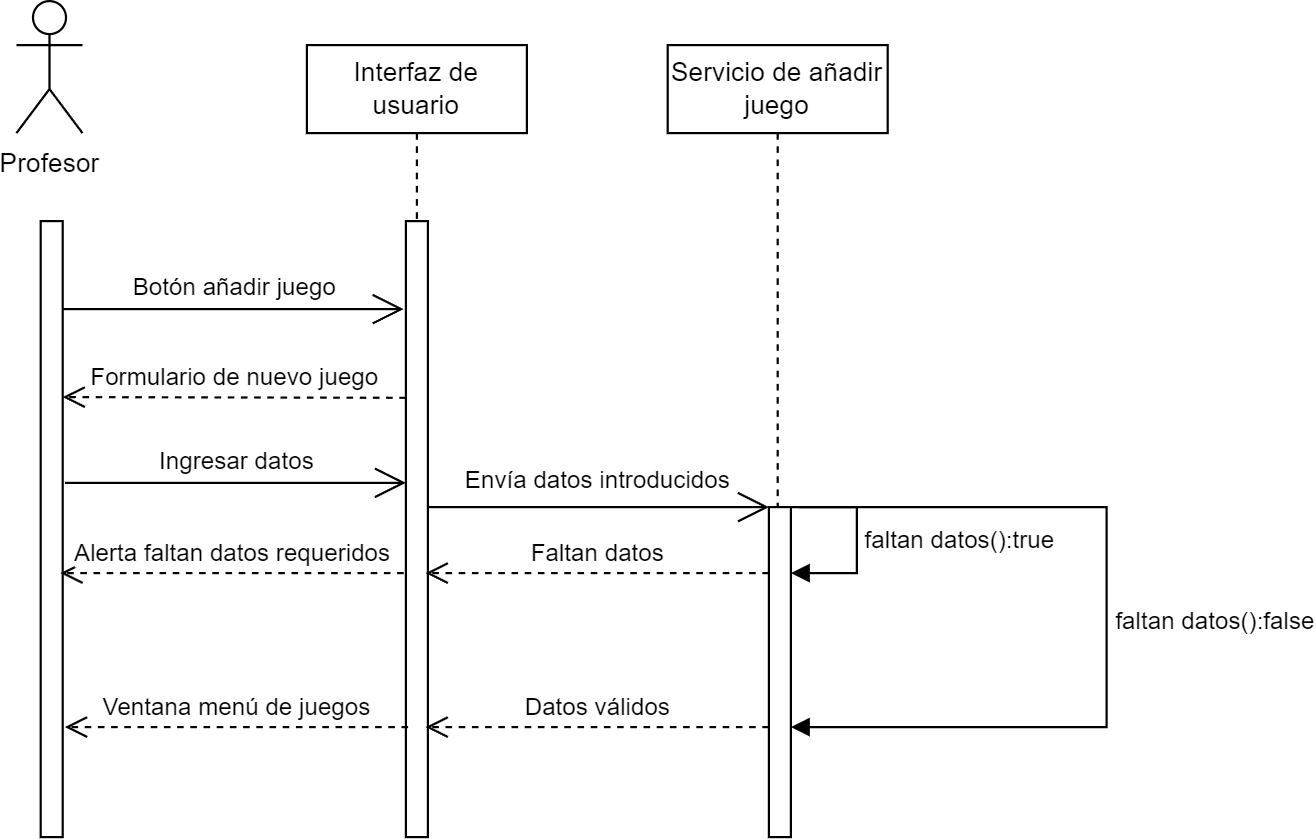

The diagram above was exported from draw.io. Its source (the exported page's mxGraphModel, read from the mxfile embedded in the PNG):
<mxGraphModel dx="1050" dy="-678" grid="1" gridSize="10" guides="1" tooltips="1" connect="1" arrows="1" fold="1" page="1" pageScale="1" pageWidth="827" pageHeight="1169" math="0" shadow="0">
  <root>
    <mxCell id="0" />
    <mxCell id="1" parent="0" />
    <mxCell id="s6CvuqEAvhBww4am7Zfw-233" value="Profesor" style="shape=umlActor;verticalLabelPosition=bottom;verticalAlign=top;html=1;" vertex="1" parent="1">
      <mxGeometry x="64" y="1220" width="30" height="60" as="geometry" />
    </mxCell>
    <mxCell id="s6CvuqEAvhBww4am7Zfw-234" value="" style="html=1;points=[];perimeter=orthogonalPerimeter;outlineConnect=0;targetShapes=umlLifeline;portConstraint=eastwest;newEdgeStyle={&quot;edgeStyle&quot;:&quot;elbowEdgeStyle&quot;,&quot;elbow&quot;:&quot;vertical&quot;,&quot;curved&quot;:0,&quot;rounded&quot;:0};" vertex="1" parent="1">
      <mxGeometry x="75" y="1320" width="10" height="280" as="geometry" />
    </mxCell>
    <mxCell id="s6CvuqEAvhBww4am7Zfw-235" value="Interfaz de usuario" style="shape=umlLifeline;perimeter=lifelinePerimeter;whiteSpace=wrap;html=1;container=1;dropTarget=0;collapsible=0;recursiveResize=0;outlineConnect=0;portConstraint=eastwest;newEdgeStyle={&quot;edgeStyle&quot;:&quot;elbowEdgeStyle&quot;,&quot;elbow&quot;:&quot;vertical&quot;,&quot;curved&quot;:0,&quot;rounded&quot;:0};" vertex="1" parent="1">
      <mxGeometry x="196" y="1240" width="100" height="80" as="geometry" />
    </mxCell>
    <mxCell id="s6CvuqEAvhBww4am7Zfw-236" value="" style="html=1;points=[];perimeter=orthogonalPerimeter;outlineConnect=0;targetShapes=umlLifeline;portConstraint=eastwest;newEdgeStyle={&quot;edgeStyle&quot;:&quot;elbowEdgeStyle&quot;,&quot;elbow&quot;:&quot;vertical&quot;,&quot;curved&quot;:0,&quot;rounded&quot;:0};" vertex="1" parent="1">
      <mxGeometry x="241" y="1320" width="10" height="280" as="geometry" />
    </mxCell>
    <mxCell id="s6CvuqEAvhBww4am7Zfw-237" value="Servicio de añadir juego" style="shape=umlLifeline;perimeter=lifelinePerimeter;whiteSpace=wrap;html=1;container=1;dropTarget=0;collapsible=0;recursiveResize=0;outlineConnect=0;portConstraint=eastwest;newEdgeStyle={&quot;edgeStyle&quot;:&quot;elbowEdgeStyle&quot;,&quot;elbow&quot;:&quot;vertical&quot;,&quot;curved&quot;:0,&quot;rounded&quot;:0};" vertex="1" parent="1">
      <mxGeometry x="360" y="1240" width="100" height="290" as="geometry" />
    </mxCell>
    <mxCell id="s6CvuqEAvhBww4am7Zfw-238" value="" style="html=1;points=[];perimeter=orthogonalPerimeter;outlineConnect=0;targetShapes=umlLifeline;portConstraint=eastwest;newEdgeStyle={&quot;edgeStyle&quot;:&quot;elbowEdgeStyle&quot;,&quot;elbow&quot;:&quot;vertical&quot;,&quot;curved&quot;:0,&quot;rounded&quot;:0};" vertex="1" parent="1">
      <mxGeometry x="406" y="1450" width="10" height="150" as="geometry" />
    </mxCell>
    <mxCell id="s6CvuqEAvhBww4am7Zfw-239" value="Formulario de nuevo juego" style="html=1;verticalAlign=bottom;endArrow=open;dashed=1;endSize=8;edgeStyle=elbowEdgeStyle;elbow=vertical;curved=0;rounded=0;" edge="1" parent="1" target="s6CvuqEAvhBww4am7Zfw-234">
      <mxGeometry x="-0.0021" relative="1" as="geometry">
        <mxPoint x="241" y="1400.33" as="sourcePoint" />
        <mxPoint x="161" y="1400.33" as="targetPoint" />
        <mxPoint as="offset" />
      </mxGeometry>
    </mxCell>
    <mxCell id="s6CvuqEAvhBww4am7Zfw-240" value="" style="group" vertex="1" connectable="0" parent="1">
      <mxGeometry x="85" y="1335" width="155" height="30" as="geometry" />
    </mxCell>
    <mxCell id="s6CvuqEAvhBww4am7Zfw-241" value="" style="endArrow=open;endFill=1;endSize=12;html=1;rounded=0;" edge="1" parent="s6CvuqEAvhBww4am7Zfw-240">
      <mxGeometry width="160" relative="1" as="geometry">
        <mxPoint y="25" as="sourcePoint" />
        <mxPoint x="155" y="25" as="targetPoint" />
      </mxGeometry>
    </mxCell>
    <mxCell id="s6CvuqEAvhBww4am7Zfw-242" value="&lt;font style=&quot;font-size: 11px;&quot;&gt;Botón añadir juego&lt;/font&gt;" style="text;html=1;strokeColor=none;fillColor=none;align=center;verticalAlign=middle;whiteSpace=wrap;rounded=0;" vertex="1" parent="s6CvuqEAvhBww4am7Zfw-240">
      <mxGeometry x="15" width="127" height="30" as="geometry" />
    </mxCell>
    <mxCell id="s6CvuqEAvhBww4am7Zfw-243" value="" style="group" vertex="1" connectable="0" parent="1">
      <mxGeometry x="86" y="1414" width="155" height="30" as="geometry" />
    </mxCell>
    <mxCell id="s6CvuqEAvhBww4am7Zfw-244" value="" style="endArrow=open;endFill=1;endSize=12;html=1;rounded=0;" edge="1" parent="s6CvuqEAvhBww4am7Zfw-243">
      <mxGeometry width="160" relative="1" as="geometry">
        <mxPoint y="25" as="sourcePoint" />
        <mxPoint x="155" y="25" as="targetPoint" />
      </mxGeometry>
    </mxCell>
    <mxCell id="s6CvuqEAvhBww4am7Zfw-245" value="&lt;font style=&quot;font-size: 11px;&quot;&gt;Ingresar datos&lt;/font&gt;" style="text;html=1;strokeColor=none;fillColor=none;align=center;verticalAlign=middle;whiteSpace=wrap;rounded=0;" vertex="1" parent="s6CvuqEAvhBww4am7Zfw-243">
      <mxGeometry x="15" width="127" height="30" as="geometry" />
    </mxCell>
    <mxCell id="s6CvuqEAvhBww4am7Zfw-246" value="" style="group" vertex="1" connectable="0" parent="1">
      <mxGeometry x="251" y="1425" width="155" height="30" as="geometry" />
    </mxCell>
    <mxCell id="s6CvuqEAvhBww4am7Zfw-247" value="" style="endArrow=open;endFill=1;endSize=12;html=1;rounded=0;" edge="1" parent="s6CvuqEAvhBww4am7Zfw-246">
      <mxGeometry width="160" relative="1" as="geometry">
        <mxPoint y="25" as="sourcePoint" />
        <mxPoint x="155" y="25" as="targetPoint" />
      </mxGeometry>
    </mxCell>
    <mxCell id="s6CvuqEAvhBww4am7Zfw-248" value="&lt;font style=&quot;font-size: 11px;&quot;&gt;Envía datos introducidos&lt;/font&gt;" style="text;html=1;strokeColor=none;fillColor=none;align=center;verticalAlign=middle;whiteSpace=wrap;rounded=0;" vertex="1" parent="1">
      <mxGeometry x="265" y="1423" width="127" height="30" as="geometry" />
    </mxCell>
    <mxCell id="s6CvuqEAvhBww4am7Zfw-249" value="Datos válidos" style="html=1;verticalAlign=bottom;endArrow=open;dashed=1;endSize=8;edgeStyle=elbowEdgeStyle;elbow=vertical;curved=0;rounded=0;" edge="1" parent="1">
      <mxGeometry relative="1" as="geometry">
        <mxPoint x="406" y="1550" as="sourcePoint" />
        <mxPoint x="250" y="1550.67" as="targetPoint" />
      </mxGeometry>
    </mxCell>
    <mxCell id="s6CvuqEAvhBww4am7Zfw-250" value="Ventana menú de juegos" style="html=1;verticalAlign=bottom;endArrow=open;dashed=1;endSize=8;edgeStyle=elbowEdgeStyle;elbow=vertical;curved=0;rounded=0;" edge="1" parent="1">
      <mxGeometry relative="1" as="geometry">
        <mxPoint x="242" y="1550" as="sourcePoint" />
        <mxPoint x="86" y="1550.67" as="targetPoint" />
      </mxGeometry>
    </mxCell>
    <mxCell id="s6CvuqEAvhBww4am7Zfw-251" value="faltan datos():true" style="html=1;align=left;spacingLeft=2;endArrow=block;rounded=0;edgeStyle=orthogonalEdgeStyle;curved=0;rounded=0;" edge="1" parent="1">
      <mxGeometry relative="1" as="geometry">
        <mxPoint x="416" y="1450" as="sourcePoint" />
        <Array as="points">
          <mxPoint x="446" y="1450" />
          <mxPoint x="446" y="1480" />
        </Array>
        <mxPoint x="416" y="1480" as="targetPoint" />
      </mxGeometry>
    </mxCell>
    <mxCell id="s6CvuqEAvhBww4am7Zfw-252" value="faltan datos():false" style="html=1;align=left;spacingLeft=2;endArrow=block;rounded=0;edgeStyle=orthogonalEdgeStyle;curved=0;rounded=0;" edge="1" parent="1">
      <mxGeometry relative="1" as="geometry">
        <mxPoint x="419.5" y="1450" as="sourcePoint" />
        <Array as="points">
          <mxPoint x="559.5" y="1450" />
          <mxPoint x="559.5" y="1550" />
        </Array>
        <mxPoint x="416" y="1550" as="targetPoint" />
      </mxGeometry>
    </mxCell>
    <mxCell id="s6CvuqEAvhBww4am7Zfw-253" value="Faltan datos" style="html=1;verticalAlign=bottom;endArrow=open;dashed=1;endSize=8;edgeStyle=elbowEdgeStyle;elbow=vertical;curved=0;rounded=0;" edge="1" parent="1">
      <mxGeometry relative="1" as="geometry">
        <mxPoint x="406" y="1480" as="sourcePoint" />
        <mxPoint x="250" y="1480.67" as="targetPoint" />
      </mxGeometry>
    </mxCell>
    <mxCell id="s6CvuqEAvhBww4am7Zfw-254" value="Alerta faltan datos requeridos" style="html=1;verticalAlign=bottom;endArrow=open;dashed=1;endSize=8;edgeStyle=elbowEdgeStyle;elbow=vertical;curved=0;rounded=0;" edge="1" parent="1">
      <mxGeometry relative="1" as="geometry">
        <mxPoint x="240" y="1480" as="sourcePoint" />
        <mxPoint x="84" y="1480.67" as="targetPoint" />
      </mxGeometry>
    </mxCell>
  </root>
</mxGraphModel>